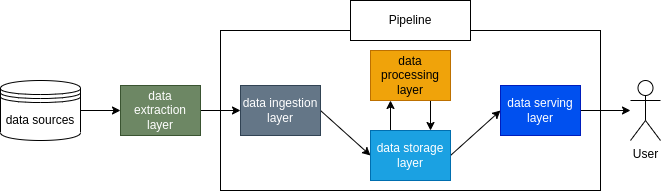

The diagram above was exported from draw.io. Its source (the exported page's mxGraphModel, read from the mxfile embedded in the PNG):
<mxGraphModel dx="1038" dy="825" grid="1" gridSize="10" guides="1" tooltips="1" connect="1" arrows="1" fold="1" page="1" pageScale="1" pageWidth="850" pageHeight="1100" math="0" shadow="0">
  <root>
    <mxCell id="0" />
    <mxCell id="1" parent="0" />
    <mxCell id="9" value="" style="rounded=0;whiteSpace=wrap;html=1;" parent="1" vertex="1">
      <mxGeometry x="270" y="160" width="380" height="160" as="geometry" />
    </mxCell>
    <mxCell id="20" style="edgeStyle=none;html=1;exitX=1;exitY=0.5;exitDx=0;exitDy=0;entryX=0;entryY=0.5;entryDx=0;entryDy=0;" parent="1" source="3" target="4" edge="1">
      <mxGeometry relative="1" as="geometry" />
    </mxCell>
    <mxCell id="3" value="data sources" style="shape=datastore;whiteSpace=wrap;html=1;" parent="1" vertex="1">
      <mxGeometry x="50" y="210" width="80" height="60" as="geometry" />
    </mxCell>
    <mxCell id="11" style="edgeStyle=none;html=1;exitX=1;exitY=0.5;exitDx=0;exitDy=0;entryX=0;entryY=0.5;entryDx=0;entryDy=0;" parent="1" source="4" target="5" edge="1">
      <mxGeometry relative="1" as="geometry" />
    </mxCell>
    <mxCell id="4" value="data extraction layer" style="rounded=0;whiteSpace=wrap;html=1;fillColor=#6d8764;fontColor=#ffffff;strokeColor=#3A5431;" parent="1" vertex="1">
      <mxGeometry x="170" y="215" width="80" height="50" as="geometry" />
    </mxCell>
    <mxCell id="21" style="edgeStyle=none;html=1;exitX=1;exitY=0.5;exitDx=0;exitDy=0;entryX=0;entryY=0.5;entryDx=0;entryDy=0;" edge="1" parent="1" source="5" target="7">
      <mxGeometry relative="1" as="geometry" />
    </mxCell>
    <mxCell id="5" value="data ingestion layer" style="rounded=0;whiteSpace=wrap;html=1;fillColor=#647687;fontColor=#ffffff;strokeColor=#314354;" parent="1" vertex="1">
      <mxGeometry x="290" y="215" width="80" height="50" as="geometry" />
    </mxCell>
    <mxCell id="24" style="edgeStyle=none;html=1;exitX=0.75;exitY=1;exitDx=0;exitDy=0;entryX=0.75;entryY=0;entryDx=0;entryDy=0;" edge="1" parent="1" source="6" target="7">
      <mxGeometry relative="1" as="geometry" />
    </mxCell>
    <mxCell id="6" value="data processing layer" style="rounded=0;whiteSpace=wrap;html=1;fillColor=#f0a30a;fontColor=#000000;strokeColor=#BD7000;" parent="1" vertex="1">
      <mxGeometry x="420" y="180" width="80" height="50" as="geometry" />
    </mxCell>
    <mxCell id="14" style="edgeStyle=none;html=1;exitX=1;exitY=0.5;exitDx=0;exitDy=0;entryX=0;entryY=0.5;entryDx=0;entryDy=0;" parent="1" source="7" target="8" edge="1">
      <mxGeometry relative="1" as="geometry" />
    </mxCell>
    <mxCell id="23" style="edgeStyle=none;html=1;exitX=0.25;exitY=0;exitDx=0;exitDy=0;entryX=0.25;entryY=1;entryDx=0;entryDy=0;" edge="1" parent="1" source="7" target="6">
      <mxGeometry relative="1" as="geometry" />
    </mxCell>
    <mxCell id="7" value="data storage&lt;br&gt;layer" style="rounded=0;whiteSpace=wrap;html=1;fillColor=#1ba1e2;fontColor=#ffffff;strokeColor=#006EAF;" parent="1" vertex="1">
      <mxGeometry x="420" y="260" width="80" height="50" as="geometry" />
    </mxCell>
    <mxCell id="19" style="edgeStyle=none;html=1;exitX=1;exitY=0.5;exitDx=0;exitDy=0;" parent="1" source="8" edge="1">
      <mxGeometry relative="1" as="geometry">
        <mxPoint x="680" y="240" as="targetPoint" />
      </mxGeometry>
    </mxCell>
    <mxCell id="8" value="data serving layer" style="rounded=0;whiteSpace=wrap;html=1;fillColor=#0050ef;fontColor=#ffffff;strokeColor=#001DBC;" parent="1" vertex="1">
      <mxGeometry x="550" y="215" width="80" height="50" as="geometry" />
    </mxCell>
    <mxCell id="15" value="User" style="shape=umlActor;verticalLabelPosition=bottom;verticalAlign=top;html=1;outlineConnect=0;" parent="1" vertex="1">
      <mxGeometry x="680" y="210" width="30" height="60" as="geometry" />
    </mxCell>
    <mxCell id="16" value="Pipeline" style="rounded=0;whiteSpace=wrap;html=1;" parent="1" vertex="1">
      <mxGeometry x="400" y="130" width="120" height="40" as="geometry" />
    </mxCell>
  </root>
</mxGraphModel>